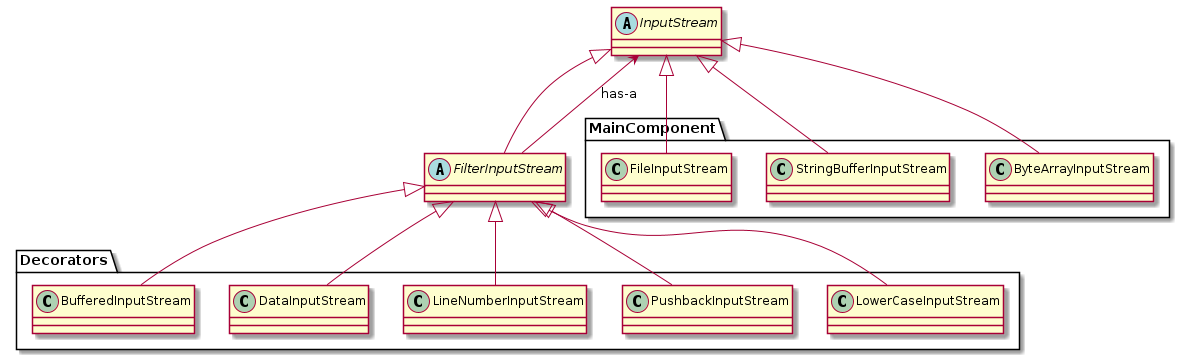

The diagram above was rendered by PlantUML. Its source (embedded in the PNG):
@startuml
abstract class InputStream
abstract class FilterInputStream extends InputStream
FilterInputStream --> InputStream : has-a

package MainComponent {
    class FileInputStream extends InputStream
    class StringBufferInputStream extends InputStream
    class ByteArrayInputStream extends InputStream
}

package Decorators {
    class BufferedInputStream extends FilterInputStream
    class DataInputStream extends FilterInputStream
    class LineNumberInputStream extends FilterInputStream
    class PushbackInputStream extends FilterInputStream
    class LowerCaseInputStream extends FilterInputStream
}
@enduml